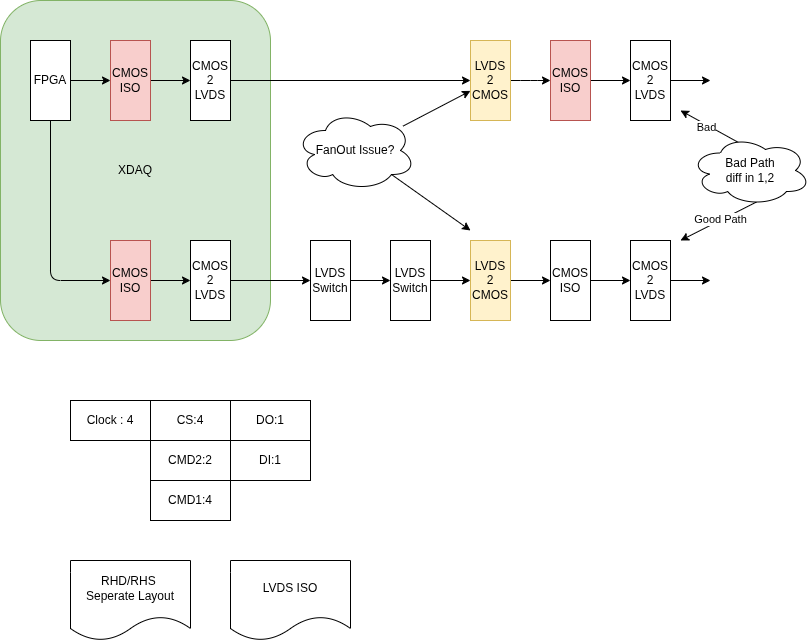

The diagram above was exported from draw.io. Its source (the exported page's mxGraphModel, read from the mxfile embedded in the PNG):
<mxGraphModel dx="719" dy="401" grid="1" gridSize="10" guides="1" tooltips="1" connect="1" arrows="1" fold="1" page="1" pageScale="1" pageWidth="850" pageHeight="1100" background="#ffffff" math="0" shadow="0">
  <root>
    <mxCell id="0" />
    <mxCell id="1" parent="0" />
    <mxCell id="35" value="XDAQ" style="rounded=1;whiteSpace=wrap;html=1;fillColor=#d5e8d4;strokeColor=#82b366;" vertex="1" parent="1">
      <mxGeometry x="10" y="40" width="270" height="340" as="geometry" />
    </mxCell>
    <mxCell id="11" style="edgeStyle=none;html=1;exitX=0;exitY=0.5;exitDx=0;exitDy=0;startArrow=classic;startFill=1;endArrow=none;endFill=0;" edge="1" parent="1" source="2">
      <mxGeometry relative="1" as="geometry">
        <mxPoint x="80" y="120" as="targetPoint" />
      </mxGeometry>
    </mxCell>
    <mxCell id="12" style="edgeStyle=none;html=1;exitX=1;exitY=0.5;exitDx=0;exitDy=0;entryX=0;entryY=0.5;entryDx=0;entryDy=0;" edge="1" parent="1" source="2" target="3">
      <mxGeometry relative="1" as="geometry" />
    </mxCell>
    <mxCell id="2" value="CMOS&lt;div&gt;ISO&lt;/div&gt;" style="rounded=0;whiteSpace=wrap;html=1;fillColor=#f8cecc;strokeColor=#b85450;" vertex="1" parent="1">
      <mxGeometry x="120" y="80" width="40" height="80" as="geometry" />
    </mxCell>
    <mxCell id="13" style="edgeStyle=none;html=1;exitX=1;exitY=0.5;exitDx=0;exitDy=0;entryX=0;entryY=0.5;entryDx=0;entryDy=0;" edge="1" parent="1" source="3" target="5">
      <mxGeometry relative="1" as="geometry" />
    </mxCell>
    <mxCell id="3" value="CMOS&lt;div&gt;2&lt;/div&gt;&lt;div&gt;LVDS&lt;/div&gt;" style="rounded=0;whiteSpace=wrap;html=1;" vertex="1" parent="1">
      <mxGeometry x="200" y="80" width="40" height="80" as="geometry" />
    </mxCell>
    <mxCell id="15" style="edgeStyle=none;html=1;exitX=1;exitY=0.5;exitDx=0;exitDy=0;" edge="1" parent="1" source="4" target="6">
      <mxGeometry relative="1" as="geometry" />
    </mxCell>
    <mxCell id="4" value="CMOS&lt;div&gt;ISO&lt;/div&gt;" style="rounded=0;whiteSpace=wrap;html=1;fillColor=#f8cecc;strokeColor=#b85450;" vertex="1" parent="1">
      <mxGeometry x="560" y="80" width="40" height="80" as="geometry" />
    </mxCell>
    <mxCell id="14" style="edgeStyle=none;html=1;exitX=1;exitY=0.5;exitDx=0;exitDy=0;entryX=0;entryY=0.5;entryDx=0;entryDy=0;" edge="1" parent="1" source="5" target="4">
      <mxGeometry relative="1" as="geometry">
        <Array as="points">
          <mxPoint x="540" y="120" />
        </Array>
      </mxGeometry>
    </mxCell>
    <mxCell id="5" value="LVDS&lt;div&gt;2&lt;/div&gt;&lt;div&gt;CMOS&lt;/div&gt;" style="rounded=0;whiteSpace=wrap;html=1;fillColor=#fff2cc;strokeColor=#d6b656;" vertex="1" parent="1">
      <mxGeometry x="480" y="80" width="40" height="80" as="geometry" />
    </mxCell>
    <mxCell id="16" style="edgeStyle=none;html=1;exitX=1;exitY=0.5;exitDx=0;exitDy=0;" edge="1" parent="1" source="6">
      <mxGeometry relative="1" as="geometry">
        <mxPoint x="720" y="120" as="targetPoint" />
      </mxGeometry>
    </mxCell>
    <mxCell id="6" value="CMOS&lt;div&gt;2&lt;/div&gt;&lt;div&gt;LVDS&lt;/div&gt;" style="rounded=0;whiteSpace=wrap;html=1;" vertex="1" parent="1">
      <mxGeometry x="640" y="80" width="40" height="80" as="geometry" />
    </mxCell>
    <mxCell id="19" style="edgeStyle=none;html=1;exitX=1;exitY=0.5;exitDx=0;exitDy=0;entryX=0;entryY=0.5;entryDx=0;entryDy=0;" edge="1" parent="1" source="8" target="10">
      <mxGeometry relative="1" as="geometry" />
    </mxCell>
    <mxCell id="8" value="CMOS&lt;div&gt;ISO&lt;/div&gt;" style="rounded=0;whiteSpace=wrap;html=1;" vertex="1" parent="1">
      <mxGeometry x="560" y="280" width="40" height="80" as="geometry" />
    </mxCell>
    <mxCell id="20" style="edgeStyle=none;html=1;exitX=1;exitY=0.5;exitDx=0;exitDy=0;" edge="1" parent="1" source="10">
      <mxGeometry relative="1" as="geometry">
        <mxPoint x="720" y="320" as="targetPoint" />
      </mxGeometry>
    </mxCell>
    <mxCell id="10" value="CMOS&lt;div&gt;2&lt;/div&gt;&lt;div&gt;LVDS&lt;/div&gt;" style="rounded=0;whiteSpace=wrap;html=1;" vertex="1" parent="1">
      <mxGeometry x="640" y="280" width="40" height="80" as="geometry" />
    </mxCell>
    <mxCell id="32" style="edgeStyle=none;html=1;exitX=0.5;exitY=1;exitDx=0;exitDy=0;entryX=0;entryY=0.5;entryDx=0;entryDy=0;" edge="1" parent="1" source="21" target="26">
      <mxGeometry relative="1" as="geometry">
        <Array as="points">
          <mxPoint x="60" y="320" />
        </Array>
      </mxGeometry>
    </mxCell>
    <mxCell id="21" value="FPGA" style="rounded=0;whiteSpace=wrap;html=1;" vertex="1" parent="1">
      <mxGeometry x="40" y="80" width="40" height="80" as="geometry" />
    </mxCell>
    <mxCell id="29" value="" style="edgeStyle=none;html=1;" edge="1" parent="1" source="22" target="23">
      <mxGeometry relative="1" as="geometry" />
    </mxCell>
    <mxCell id="22" value="LVDS&lt;div&gt;Switch&lt;/div&gt;" style="rounded=0;whiteSpace=wrap;html=1;" vertex="1" parent="1">
      <mxGeometry x="320" y="280" width="40" height="80" as="geometry" />
    </mxCell>
    <mxCell id="30" style="edgeStyle=none;html=1;exitX=1;exitY=0.5;exitDx=0;exitDy=0;entryX=0;entryY=0.5;entryDx=0;entryDy=0;" edge="1" parent="1" source="23" target="24">
      <mxGeometry relative="1" as="geometry" />
    </mxCell>
    <mxCell id="23" value="LVDS&lt;div&gt;Switch&lt;/div&gt;" style="rounded=0;whiteSpace=wrap;html=1;" vertex="1" parent="1">
      <mxGeometry x="400" y="280" width="40" height="80" as="geometry" />
    </mxCell>
    <mxCell id="31" style="edgeStyle=none;html=1;exitX=1;exitY=0.5;exitDx=0;exitDy=0;entryX=0;entryY=0.5;entryDx=0;entryDy=0;" edge="1" parent="1" source="24" target="8">
      <mxGeometry relative="1" as="geometry" />
    </mxCell>
    <mxCell id="24" value="LVDS&lt;div&gt;2&lt;/div&gt;&lt;div&gt;CMOS&lt;/div&gt;" style="rounded=0;whiteSpace=wrap;html=1;fillColor=#fff2cc;strokeColor=#d6b656;" vertex="1" parent="1">
      <mxGeometry x="480" y="280" width="40" height="80" as="geometry" />
    </mxCell>
    <mxCell id="25" style="edgeStyle=none;html=1;exitX=1;exitY=0.5;exitDx=0;exitDy=0;entryX=0;entryY=0.5;entryDx=0;entryDy=0;" edge="1" parent="1" source="26" target="27">
      <mxGeometry relative="1" as="geometry" />
    </mxCell>
    <mxCell id="26" value="CMOS&lt;div&gt;ISO&lt;/div&gt;" style="rounded=0;whiteSpace=wrap;html=1;fillColor=#f8cecc;strokeColor=#b85450;" vertex="1" parent="1">
      <mxGeometry x="120" y="280" width="40" height="80" as="geometry" />
    </mxCell>
    <mxCell id="28" style="edgeStyle=none;html=1;exitX=1;exitY=0.5;exitDx=0;exitDy=0;entryX=0;entryY=0.5;entryDx=0;entryDy=0;" edge="1" parent="1" source="27" target="22">
      <mxGeometry relative="1" as="geometry" />
    </mxCell>
    <mxCell id="27" value="CMOS&lt;div&gt;2&lt;/div&gt;&lt;div&gt;LVDS&lt;/div&gt;" style="rounded=0;whiteSpace=wrap;html=1;" vertex="1" parent="1">
      <mxGeometry x="200" y="280" width="40" height="80" as="geometry" />
    </mxCell>
    <mxCell id="36" value="Clock : 4" style="rounded=0;whiteSpace=wrap;html=1;" vertex="1" parent="1">
      <mxGeometry x="80" y="440" width="80" height="40" as="geometry" />
    </mxCell>
    <mxCell id="37" value="CS:4" style="rounded=0;whiteSpace=wrap;html=1;" vertex="1" parent="1">
      <mxGeometry x="160" y="440" width="80" height="40" as="geometry" />
    </mxCell>
    <mxCell id="38" value="DO:1" style="rounded=0;whiteSpace=wrap;html=1;" vertex="1" parent="1">
      <mxGeometry x="240" y="440" width="80" height="40" as="geometry" />
    </mxCell>
    <mxCell id="39" value="CMD1:4" style="rounded=0;whiteSpace=wrap;html=1;" vertex="1" parent="1">
      <mxGeometry x="160" y="520" width="80" height="40" as="geometry" />
    </mxCell>
    <mxCell id="40" value="CMD2:2" style="rounded=0;whiteSpace=wrap;html=1;" vertex="1" parent="1">
      <mxGeometry x="160" y="480" width="80" height="40" as="geometry" />
    </mxCell>
    <mxCell id="41" value="DI:1" style="rounded=0;whiteSpace=wrap;html=1;" vertex="1" parent="1">
      <mxGeometry x="240" y="480" width="80" height="40" as="geometry" />
    </mxCell>
    <mxCell id="43" style="edgeStyle=none;html=1;exitX=0.4;exitY=0.1;exitDx=0;exitDy=0;exitPerimeter=0;" edge="1" parent="1" source="42">
      <mxGeometry relative="1" as="geometry">
        <mxPoint x="690" y="150" as="targetPoint" />
      </mxGeometry>
    </mxCell>
    <mxCell id="44" value="Bad" style="edgeLabel;html=1;align=center;verticalAlign=middle;resizable=0;points=[];" vertex="1" connectable="0" parent="43">
      <mxGeometry x="0.0937" y="2" relative="1" as="geometry">
        <mxPoint as="offset" />
      </mxGeometry>
    </mxCell>
    <mxCell id="45" style="edgeStyle=none;html=1;exitX=0.55;exitY=0.95;exitDx=0;exitDy=0;exitPerimeter=0;" edge="1" parent="1" source="42">
      <mxGeometry relative="1" as="geometry">
        <mxPoint x="690" y="280" as="targetPoint" />
      </mxGeometry>
    </mxCell>
    <mxCell id="46" value="Good Path" style="edgeLabel;html=1;align=center;verticalAlign=middle;resizable=0;points=[];" vertex="1" connectable="0" parent="45">
      <mxGeometry x="-0.0658" y="-1" relative="1" as="geometry">
        <mxPoint as="offset" />
      </mxGeometry>
    </mxCell>
    <mxCell id="42" value="Bad Path&lt;div&gt;diff in 1,2&lt;/div&gt;" style="ellipse;shape=cloud;whiteSpace=wrap;html=1;" vertex="1" parent="1">
      <mxGeometry x="700" y="175" width="120" height="70" as="geometry" />
    </mxCell>
    <mxCell id="47" value="RHD/RHS&amp;nbsp;&lt;div&gt;Seperate Layout&lt;/div&gt;" style="shape=document;whiteSpace=wrap;html=1;boundedLbl=1;" vertex="1" parent="1">
      <mxGeometry x="80" y="600" width="120" height="80" as="geometry" />
    </mxCell>
    <mxCell id="48" value="LVDS ISO" style="shape=document;whiteSpace=wrap;html=1;boundedLbl=1;" vertex="1" parent="1">
      <mxGeometry x="240" y="600" width="120" height="80" as="geometry" />
    </mxCell>
    <mxCell id="50" value="" style="edgeStyle=none;html=1;" edge="1" parent="1" source="49" target="5">
      <mxGeometry relative="1" as="geometry" />
    </mxCell>
    <mxCell id="51" style="edgeStyle=none;html=1;exitX=0.8;exitY=0.8;exitDx=0;exitDy=0;exitPerimeter=0;" edge="1" parent="1" source="49">
      <mxGeometry relative="1" as="geometry">
        <mxPoint x="480" y="270" as="targetPoint" />
      </mxGeometry>
    </mxCell>
    <mxCell id="49" value="FanOut Issue?" style="ellipse;shape=cloud;whiteSpace=wrap;html=1;" vertex="1" parent="1">
      <mxGeometry x="305" y="150" width="120" height="80" as="geometry" />
    </mxCell>
  </root>
</mxGraphModel>